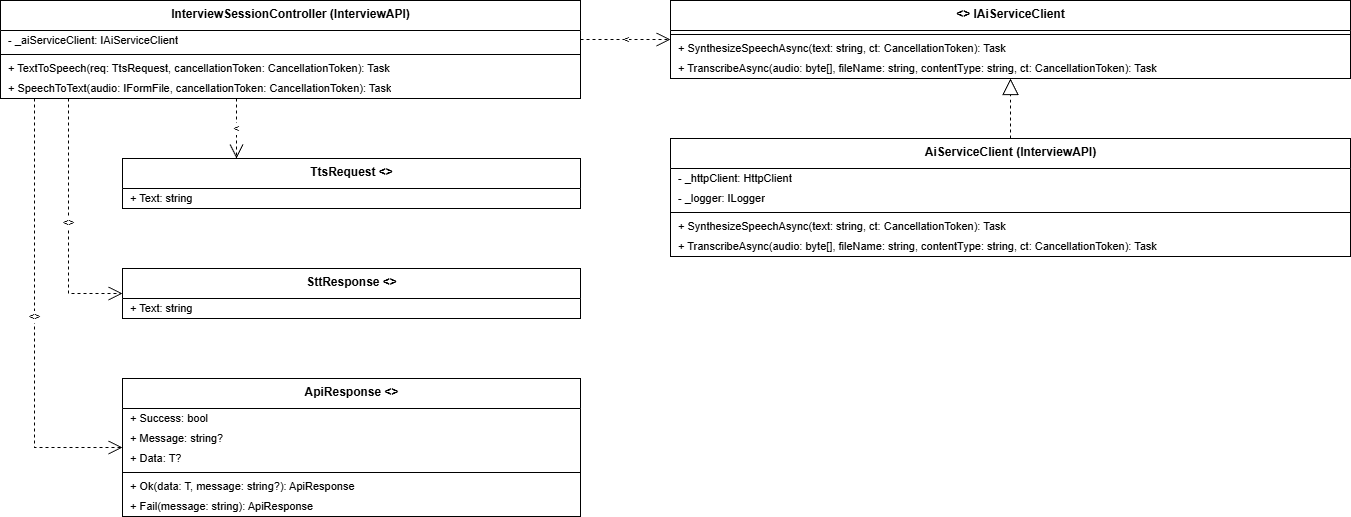

The diagram above was exported from draw.io. Its source (the exported page's mxGraphModel, read from the mxfile embedded in the PNG):
<mxGraphModel dx="2084" dy="1348" grid="0" gridSize="10" guides="1" tooltips="1" connect="1" arrows="1" fold="1" page="0" pageScale="1" pageWidth="1510" pageHeight="886" math="0" shadow="0">
  <root>
    <mxCell id="0" />
    <mxCell id="1" parent="0" />
    <mxCell id="ctrl" parent="1" style="swimlane;fontStyle=1;align=center;verticalAlign=top;childLayout=stackLayout;horizontal=1;startSize=30;horizontalStack=0;resizeParent=1;resizeParentMax=0;rounded=0;shadow=0;strokeWidth=1;fillColor=#ffffff;swimlaneFillColor=#ffffff;fontSize=12;html=1;" value="InterviewSessionController (InterviewAPI)" vertex="1">
      <mxGeometry height="98" width="580" x="40" y="140" as="geometry" />
    </mxCell>
    <mxCell id="ctrl_f0" parent="ctrl" style="text;strokeColor=none;fillColor=none;align=left;verticalAlign=middle;spacingLeft=6;spacingRight=6;overflow=hidden;points=[[0,0.5],[1,0.5]];portConstraint=eastwest;rounded=0;fontSize=11;html=1;" value="- _aiServiceClient: IAiServiceClient" vertex="1">
      <mxGeometry height="20" width="580" y="30" as="geometry" />
    </mxCell>
    <mxCell id="ctrl_div" parent="ctrl" style="line;strokeWidth=1;fillColor=none;align=left;verticalAlign=middle;spacingTop=-1;spacingLeft=3;spacingRight=3;rotatable=0;labelPosition=right;points=[];portConstraint=eastwest;strokeColor=#000000;" value="" vertex="1">
      <mxGeometry height="8" width="580" y="50" as="geometry" />
    </mxCell>
    <mxCell id="ctrl_m0" parent="ctrl" style="text;strokeColor=none;fillColor=none;align=left;verticalAlign=middle;spacingLeft=6;spacingRight=6;overflow=hidden;points=[[0,0.5],[1,0.5]];portConstraint=eastwest;rounded=0;fontSize=11;html=1;" value="+ TextToSpeech(req: TtsRequest, cancellationToken: CancellationToken): Task&lt;IActionResult&gt;" vertex="1">
      <mxGeometry height="20" width="580" y="58" as="geometry" />
    </mxCell>
    <mxCell id="ctrl_m1" parent="ctrl" style="text;strokeColor=none;fillColor=none;align=left;verticalAlign=middle;spacingLeft=6;spacingRight=6;overflow=hidden;points=[[0,0.5],[1,0.5]];portConstraint=eastwest;rounded=0;fontSize=11;html=1;" value="+ SpeechToText(audio: IFormFile, cancellationToken: CancellationToken): Task&lt;IActionResult&gt;" vertex="1">
      <mxGeometry height="20" width="580" y="78" as="geometry" />
    </mxCell>
    <mxCell id="tts_req" parent="1" style="swimlane;fontStyle=1;align=center;verticalAlign=top;childLayout=stackLayout;horizontal=1;startSize=30;horizontalStack=0;resizeParent=1;resizeParentMax=0;rounded=0;shadow=0;strokeWidth=1;fillColor=#ffffff;swimlaneFillColor=#ffffff;fontSize=12;html=1;" value="TtsRequest &lt;&lt;DTO&gt;&gt;" vertex="1">
      <mxGeometry height="50" width="458" x="162" y="298" as="geometry" />
    </mxCell>
    <mxCell id="tts_req_f0" parent="tts_req" style="text;strokeColor=none;fillColor=none;align=left;verticalAlign=middle;spacingLeft=6;spacingRight=6;overflow=hidden;points=[[0,0.5],[1,0.5]];portConstraint=eastwest;rounded=0;fontSize=11;html=1;" value="+ Text: string" vertex="1">
      <mxGeometry height="20" width="458" y="30" as="geometry" />
    </mxCell>
    <mxCell id="stt_res" parent="1" style="swimlane;fontStyle=1;align=center;verticalAlign=top;childLayout=stackLayout;horizontal=1;startSize=30;horizontalStack=0;resizeParent=1;resizeParentMax=0;rounded=0;shadow=0;strokeWidth=1;fillColor=#ffffff;swimlaneFillColor=#ffffff;fontSize=12;html=1;" value="SttResponse &lt;&lt;DTO&gt;&gt;" vertex="1">
      <mxGeometry height="50" width="458" x="162" y="408" as="geometry" />
    </mxCell>
    <mxCell id="stt_res_f0" parent="stt_res" style="text;strokeColor=none;fillColor=none;align=left;verticalAlign=middle;spacingLeft=6;spacingRight=6;overflow=hidden;points=[[0,0.5],[1,0.5]];portConstraint=eastwest;rounded=0;fontSize=11;html=1;" value="+ Text: string" vertex="1">
      <mxGeometry height="20" width="458" y="30" as="geometry" />
    </mxCell>
    <mxCell id="api" parent="1" style="swimlane;fontStyle=1;align=center;verticalAlign=top;childLayout=stackLayout;horizontal=1;startSize=30;horizontalStack=0;resizeParent=1;resizeParentMax=0;rounded=0;shadow=0;strokeWidth=1;fillColor=#ffffff;swimlaneFillColor=#ffffff;fontSize=12;html=1;" value="ApiResponse&lt;T&gt; &lt;&lt;DTO&gt;&gt;" vertex="1">
      <mxGeometry height="138" width="458" x="162" y="518" as="geometry" />
    </mxCell>
    <mxCell id="api_f0" parent="api" style="text;strokeColor=none;fillColor=none;align=left;verticalAlign=middle;spacingLeft=6;spacingRight=6;overflow=hidden;points=[[0,0.5],[1,0.5]];portConstraint=eastwest;rounded=0;fontSize=11;html=1;" value="+ Success: bool" vertex="1">
      <mxGeometry height="20" width="458" y="30" as="geometry" />
    </mxCell>
    <mxCell id="api_f1" parent="api" style="text;strokeColor=none;fillColor=none;align=left;verticalAlign=middle;spacingLeft=6;spacingRight=6;overflow=hidden;points=[[0,0.5],[1,0.5]];portConstraint=eastwest;rounded=0;fontSize=11;html=1;" value="+ Message: string?" vertex="1">
      <mxGeometry height="20" width="458" y="50" as="geometry" />
    </mxCell>
    <mxCell id="api_f2" parent="api" style="text;strokeColor=none;fillColor=none;align=left;verticalAlign=middle;spacingLeft=6;spacingRight=6;overflow=hidden;points=[[0,0.5],[1,0.5]];portConstraint=eastwest;rounded=0;fontSize=11;html=1;" value="+ Data: T?" vertex="1">
      <mxGeometry height="20" width="458" y="70" as="geometry" />
    </mxCell>
    <mxCell id="api_div" parent="api" style="line;strokeWidth=1;fillColor=none;align=left;verticalAlign=middle;spacingTop=-1;spacingLeft=3;spacingRight=3;rotatable=0;labelPosition=right;points=[];portConstraint=eastwest;strokeColor=#000000;" value="" vertex="1">
      <mxGeometry height="8" width="458" y="90" as="geometry" />
    </mxCell>
    <mxCell id="api_m0" parent="api" style="text;strokeColor=none;fillColor=none;align=left;verticalAlign=middle;spacingLeft=6;spacingRight=6;overflow=hidden;points=[[0,0.5],[1,0.5]];portConstraint=eastwest;rounded=0;fontSize=11;html=1;" value="+ Ok(data: T, message: string?): ApiResponse&lt;T&gt;" vertex="1">
      <mxGeometry height="20" width="458" y="98" as="geometry" />
    </mxCell>
    <mxCell id="api_m1" parent="api" style="text;strokeColor=none;fillColor=none;align=left;verticalAlign=middle;spacingLeft=6;spacingRight=6;overflow=hidden;points=[[0,0.5],[1,0.5]];portConstraint=eastwest;rounded=0;fontSize=11;html=1;" value="+ Fail(message: string): ApiResponse&lt;T&gt;" vertex="1">
      <mxGeometry height="20" width="458" y="118" as="geometry" />
    </mxCell>
    <mxCell id="iai" parent="1" style="swimlane;fontStyle=1;align=center;verticalAlign=top;childLayout=stackLayout;horizontal=1;startSize=30;horizontalStack=0;resizeParent=1;resizeParentMax=0;rounded=0;shadow=0;strokeWidth=1;fillColor=#ffffff;swimlaneFillColor=#ffffff;fontSize=12;html=1;" value="&lt;&lt;interface&gt;&gt; IAiServiceClient" vertex="1">
      <mxGeometry height="78" width="680" x="710" y="140" as="geometry" />
    </mxCell>
    <mxCell id="iai_div" parent="iai" style="line;strokeWidth=1;fillColor=none;align=left;verticalAlign=middle;spacingTop=-1;spacingLeft=3;spacingRight=3;rotatable=0;labelPosition=right;points=[];portConstraint=eastwest;strokeColor=#000000;" value="" vertex="1">
      <mxGeometry height="8" width="680" y="30" as="geometry" />
    </mxCell>
    <mxCell id="iai_m0" parent="iai" style="text;strokeColor=none;fillColor=none;align=left;verticalAlign=middle;spacingLeft=6;spacingRight=6;overflow=hidden;points=[[0,0.5],[1,0.5]];portConstraint=eastwest;rounded=0;fontSize=11;html=1;" value="+ SynthesizeSpeechAsync(text: string, ct: CancellationToken): Task&lt;byte[]&gt;" vertex="1">
      <mxGeometry height="20" width="680" y="38" as="geometry" />
    </mxCell>
    <mxCell id="iai_m1" parent="iai" style="text;strokeColor=none;fillColor=none;align=left;verticalAlign=middle;spacingLeft=6;spacingRight=6;overflow=hidden;points=[[0,0.5],[1,0.5]];portConstraint=eastwest;rounded=0;fontSize=11;html=1;" value="+ TranscribeAsync(audio: byte[], fileName: string, contentType: string, ct: CancellationToken): Task&lt;string&gt;" vertex="1">
      <mxGeometry height="20" width="680" y="58" as="geometry" />
    </mxCell>
    <mxCell id="ai" parent="1" style="swimlane;fontStyle=1;align=center;verticalAlign=top;childLayout=stackLayout;horizontal=1;startSize=30;horizontalStack=0;resizeParent=1;resizeParentMax=0;rounded=0;shadow=0;strokeWidth=1;fillColor=#ffffff;swimlaneFillColor=#ffffff;fontSize=12;html=1;" value="AiServiceClient (InterviewAPI)" vertex="1">
      <mxGeometry height="118" width="680" x="710" y="278" as="geometry" />
    </mxCell>
    <mxCell id="ai_f0" parent="ai" style="text;strokeColor=none;fillColor=none;align=left;verticalAlign=middle;spacingLeft=6;spacingRight=6;overflow=hidden;points=[[0,0.5],[1,0.5]];portConstraint=eastwest;rounded=0;fontSize=11;html=1;" value="- _httpClient: HttpClient" vertex="1">
      <mxGeometry height="20" width="680" y="30" as="geometry" />
    </mxCell>
    <mxCell id="ai_f1" parent="ai" style="text;strokeColor=none;fillColor=none;align=left;verticalAlign=middle;spacingLeft=6;spacingRight=6;overflow=hidden;points=[[0,0.5],[1,0.5]];portConstraint=eastwest;rounded=0;fontSize=11;html=1;" value="- _logger: ILogger&lt;AiServiceClient&gt;" vertex="1">
      <mxGeometry height="20" width="680" y="50" as="geometry" />
    </mxCell>
    <mxCell id="ai_div" parent="ai" style="line;strokeWidth=1;fillColor=none;align=left;verticalAlign=middle;spacingTop=-1;spacingLeft=3;spacingRight=3;rotatable=0;labelPosition=right;points=[];portConstraint=eastwest;strokeColor=#000000;" value="" vertex="1">
      <mxGeometry height="8" width="680" y="70" as="geometry" />
    </mxCell>
    <mxCell id="ai_m0" parent="ai" style="text;strokeColor=none;fillColor=none;align=left;verticalAlign=middle;spacingLeft=6;spacingRight=6;overflow=hidden;points=[[0,0.5],[1,0.5]];portConstraint=eastwest;rounded=0;fontSize=11;html=1;" value="+ SynthesizeSpeechAsync(text: string, ct: CancellationToken): Task&lt;byte[]&gt;" vertex="1">
      <mxGeometry height="20" width="680" y="78" as="geometry" />
    </mxCell>
    <mxCell id="ai_m1" parent="ai" style="text;strokeColor=none;fillColor=none;align=left;verticalAlign=middle;spacingLeft=6;spacingRight=6;overflow=hidden;points=[[0,0.5],[1,0.5]];portConstraint=eastwest;rounded=0;fontSize=11;html=1;" value="+ TranscribeAsync(audio: byte[], fileName: string, contentType: string, ct: CancellationToken): Task&lt;string&gt;" vertex="1">
      <mxGeometry height="20" width="680" y="98" as="geometry" />
    </mxCell>
    <mxCell id="k_e0" edge="1" parent="1" source="ctrl" style="html=1;rounded=0;edgeStyle=orthogonalEdgeStyle;strokeColor=#000000;jumpStyle=arc;jumpSize=8;endArrow=open;endSize=12;dashed=1;fontSize=10;labelBackgroundColor=#ffffff;exitX=1;exitY=0.397959;exitDx=0;exitDy=0;entryX=0;entryY=0.5;entryDx=0;entryDy=0;" target="iai" value="&lt;&lt;use&gt;&gt;">
      <mxGeometry relative="1" as="geometry" />
    </mxCell>
    <mxCell id="k_e1" edge="1" parent="1" source="ctrl" style="html=1;rounded=0;edgeStyle=orthogonalEdgeStyle;strokeColor=#000000;jumpStyle=arc;jumpSize=8;endArrow=open;endSize=12;dashed=1;fontSize=10;labelBackgroundColor=#ffffff;exitX=0.406897;exitY=1;exitDx=0;exitDy=0;entryX=0.248908;entryY=0;entryDx=0;entryDy=0;" target="tts_req" value="&lt;&lt;use&gt;&gt;">
      <mxGeometry relative="1" as="geometry" />
    </mxCell>
    <mxCell id="k_e2" edge="1" parent="1" source="ctrl" style="html=1;rounded=0;edgeStyle=orthogonalEdgeStyle;strokeColor=#000000;jumpStyle=arc;jumpSize=8;endArrow=open;endSize=12;dashed=1;fontSize=10;labelBackgroundColor=#ffffff;exitX=0.117241;exitY=1;exitDx=0;exitDy=0;entryX=0;entryY=0.5;entryDx=0;entryDy=0;" target="stt_res" value="&lt;&lt;create&gt;&gt;">
      <mxGeometry relative="1" as="geometry">
        <Array as="points">
          <mxPoint x="108" y="433" />
        </Array>
      </mxGeometry>
    </mxCell>
    <mxCell id="k_e3" edge="1" parent="1" source="ctrl" style="html=1;rounded=0;edgeStyle=orthogonalEdgeStyle;strokeColor=#000000;jumpStyle=arc;jumpSize=8;endArrow=open;endSize=12;dashed=1;fontSize=10;labelBackgroundColor=#ffffff;exitX=0.058621;exitY=1;exitDx=0;exitDy=0;entryX=0;entryY=0.5;entryDx=0;entryDy=0;" target="api" value="&lt;&lt;create&gt;&gt;">
      <mxGeometry relative="1" as="geometry">
        <Array as="points">
          <mxPoint x="74" y="587" />
        </Array>
      </mxGeometry>
    </mxCell>
    <mxCell id="k_e4" edge="1" parent="1" source="ai" style="html=1;rounded=0;edgeStyle=orthogonalEdgeStyle;strokeColor=#000000;jumpStyle=arc;jumpSize=8;endArrow=block;endSize=14;endFill=0;dashed=1;exitX=0.5;exitY=0;exitDx=0;exitDy=0;entryX=0.5;entryY=1;entryDx=0;entryDy=0;" target="iai" value="">
      <mxGeometry relative="1" as="geometry" />
    </mxCell>
  </root>
</mxGraphModel>